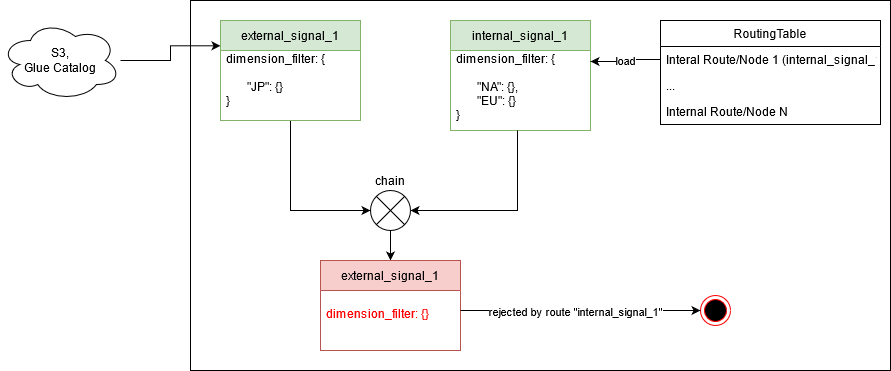

The diagram above was exported from draw.io. Its source (the exported page's mxGraphModel, read from the mxfile embedded in the PNG):
<mxGraphModel dx="1888" dy="564" grid="1" gridSize="10" guides="1" tooltips="1" connect="1" arrows="1" fold="1" page="1" pageScale="1" pageWidth="850" pageHeight="1100" math="0" shadow="0">
  <root>
    <mxCell id="0" />
    <mxCell id="1" parent="0" />
    <mxCell id="xmWAIV1XLPqgxJS_HPDb-3" value="" style="rounded=0;whiteSpace=wrap;html=1;" vertex="1" parent="1">
      <mxGeometry x="160" y="10" width="700" height="370" as="geometry" />
    </mxCell>
    <mxCell id="xmWAIV1XLPqgxJS_HPDb-29" style="edgeStyle=orthogonalEdgeStyle;rounded=0;orthogonalLoop=1;jettySize=auto;html=1;entryX=0;entryY=-0.067;entryDx=0;entryDy=0;entryPerimeter=0;" edge="1" parent="1" source="xmWAIV1XLPqgxJS_HPDb-1" target="xmWAIV1XLPqgxJS_HPDb-26">
      <mxGeometry relative="1" as="geometry" />
    </mxCell>
    <mxCell id="xmWAIV1XLPqgxJS_HPDb-1" value="&lt;div&gt;S3, &lt;br&gt;&lt;/div&gt;&lt;div&gt;Glue Catalog&lt;br&gt;&lt;/div&gt;" style="ellipse;shape=cloud;whiteSpace=wrap;html=1;" vertex="1" parent="1">
      <mxGeometry x="-30" y="30" width="120" height="80" as="geometry" />
    </mxCell>
    <mxCell id="xmWAIV1XLPqgxJS_HPDb-37" style="edgeStyle=orthogonalEdgeStyle;rounded=0;orthogonalLoop=1;jettySize=auto;html=1;entryX=0.5;entryY=0;entryDx=0;entryDy=0;" edge="1" parent="1" source="xmWAIV1XLPqgxJS_HPDb-5" target="xmWAIV1XLPqgxJS_HPDb-34">
      <mxGeometry relative="1" as="geometry" />
    </mxCell>
    <mxCell id="xmWAIV1XLPqgxJS_HPDb-5" value="chain" style="shape=sumEllipse;perimeter=ellipsePerimeter;whiteSpace=wrap;html=1;backgroundOutline=1;labelPosition=center;verticalLabelPosition=top;align=center;verticalAlign=bottom;" vertex="1" parent="1">
      <mxGeometry x="340" y="200" width="40" height="40" as="geometry" />
    </mxCell>
    <mxCell id="xmWAIV1XLPqgxJS_HPDb-19" value="RoutingTable" style="swimlane;fontStyle=0;childLayout=stackLayout;horizontal=1;startSize=26;fillColor=none;horizontalStack=0;resizeParent=1;resizeParentMax=0;resizeLast=0;collapsible=1;marginBottom=0;" vertex="1" parent="1">
      <mxGeometry x="630" y="30" width="220" height="104" as="geometry" />
    </mxCell>
    <mxCell id="xmWAIV1XLPqgxJS_HPDb-20" value="Interal Route/Node 1 (internal_signal_1)" style="text;strokeColor=none;fillColor=none;align=left;verticalAlign=top;spacingLeft=4;spacingRight=4;overflow=hidden;rotatable=0;points=[[0,0.5],[1,0.5]];portConstraint=eastwest;" vertex="1" parent="xmWAIV1XLPqgxJS_HPDb-19">
      <mxGeometry y="26" width="220" height="26" as="geometry" />
    </mxCell>
    <mxCell id="xmWAIV1XLPqgxJS_HPDb-21" value="..." style="text;strokeColor=none;fillColor=none;align=left;verticalAlign=top;spacingLeft=4;spacingRight=4;overflow=hidden;rotatable=0;points=[[0,0.5],[1,0.5]];portConstraint=eastwest;" vertex="1" parent="xmWAIV1XLPqgxJS_HPDb-19">
      <mxGeometry y="52" width="220" height="26" as="geometry" />
    </mxCell>
    <mxCell id="xmWAIV1XLPqgxJS_HPDb-22" value="Internal Route/Node N" style="text;strokeColor=none;fillColor=none;align=left;verticalAlign=top;spacingLeft=4;spacingRight=4;overflow=hidden;rotatable=0;points=[[0,0.5],[1,0.5]];portConstraint=eastwest;" vertex="1" parent="xmWAIV1XLPqgxJS_HPDb-19">
      <mxGeometry y="78" width="220" height="26" as="geometry" />
    </mxCell>
    <mxCell id="xmWAIV1XLPqgxJS_HPDb-32" style="edgeStyle=orthogonalEdgeStyle;rounded=0;orthogonalLoop=1;jettySize=auto;html=1;entryX=0;entryY=0.5;entryDx=0;entryDy=0;" edge="1" parent="1" source="xmWAIV1XLPqgxJS_HPDb-25" target="xmWAIV1XLPqgxJS_HPDb-5">
      <mxGeometry relative="1" as="geometry">
        <Array as="points">
          <mxPoint x="260" y="220" />
        </Array>
      </mxGeometry>
    </mxCell>
    <mxCell id="xmWAIV1XLPqgxJS_HPDb-25" value="external_signal_1" style="swimlane;fontStyle=0;childLayout=stackLayout;horizontal=1;startSize=30;horizontalStack=0;resizeParent=1;resizeParentMax=0;resizeLast=0;collapsible=1;marginBottom=0;fillColor=#d5e8d4;strokeColor=#82b366;" vertex="1" parent="1">
      <mxGeometry x="190" y="30" width="140" height="100" as="geometry" />
    </mxCell>
    <mxCell id="xmWAIV1XLPqgxJS_HPDb-26" value="dimension_filter: { &#10;&#10;       &quot;JP&quot;: {}&#10;}&#10;" style="text;strokeColor=none;fillColor=none;align=left;verticalAlign=middle;spacingLeft=4;spacingRight=4;overflow=hidden;points=[[0,0.5],[1,0.5]];portConstraint=eastwest;rotatable=0;" vertex="1" parent="xmWAIV1XLPqgxJS_HPDb-25">
      <mxGeometry y="30" width="140" height="70" as="geometry" />
    </mxCell>
    <mxCell id="xmWAIV1XLPqgxJS_HPDb-30" value="internal_signal_1" style="swimlane;fontStyle=0;childLayout=stackLayout;horizontal=1;startSize=30;horizontalStack=0;resizeParent=1;resizeParentMax=0;resizeLast=0;collapsible=1;marginBottom=0;fillColor=#d5e8d4;strokeColor=#82b366;" vertex="1" parent="1">
      <mxGeometry x="420" y="30" width="140" height="110" as="geometry" />
    </mxCell>
    <mxCell id="xmWAIV1XLPqgxJS_HPDb-31" value="dimension_filter: { &#10;&#10;       &quot;NA&quot;: {},&#10;       &quot;EU&quot;: {}&#10;}&#10;" style="text;strokeColor=none;fillColor=none;align=left;verticalAlign=middle;spacingLeft=4;spacingRight=4;overflow=hidden;points=[[0,0.5],[1,0.5]];portConstraint=eastwest;rotatable=0;" vertex="1" parent="xmWAIV1XLPqgxJS_HPDb-30">
      <mxGeometry y="30" width="140" height="80" as="geometry" />
    </mxCell>
    <mxCell id="xmWAIV1XLPqgxJS_HPDb-33" style="edgeStyle=orthogonalEdgeStyle;rounded=0;orthogonalLoop=1;jettySize=auto;html=1;entryX=1;entryY=0.5;entryDx=0;entryDy=0;" edge="1" parent="1" source="xmWAIV1XLPqgxJS_HPDb-31" target="xmWAIV1XLPqgxJS_HPDb-5">
      <mxGeometry relative="1" as="geometry">
        <mxPoint x="270" y="145" as="sourcePoint" />
        <mxPoint x="350" y="230" as="targetPoint" />
        <Array as="points">
          <mxPoint x="487" y="220" />
        </Array>
      </mxGeometry>
    </mxCell>
    <mxCell id="xmWAIV1XLPqgxJS_HPDb-34" value="external_signal_1" style="swimlane;fontStyle=0;childLayout=stackLayout;horizontal=1;startSize=30;horizontalStack=0;resizeParent=1;resizeParentMax=0;resizeLast=0;collapsible=1;marginBottom=0;fillColor=#f8cecc;strokeColor=#b85450;" vertex="1" parent="1">
      <mxGeometry x="290" y="270" width="140" height="90" as="geometry" />
    </mxCell>
    <mxCell id="xmWAIV1XLPqgxJS_HPDb-35" value="dimension_filter: {}&#10;" style="text;strokeColor=none;fillColor=none;align=left;verticalAlign=middle;spacingLeft=4;spacingRight=4;overflow=hidden;points=[[0,0.5],[1,0.5]];portConstraint=eastwest;rotatable=0;fontColor=#FF0000;" vertex="1" parent="xmWAIV1XLPqgxJS_HPDb-34">
      <mxGeometry y="30" width="140" height="60" as="geometry" />
    </mxCell>
    <mxCell id="xmWAIV1XLPqgxJS_HPDb-36" value="" style="ellipse;html=1;shape=endState;fillColor=#000000;strokeColor=#ff0000;" vertex="1" parent="1">
      <mxGeometry x="670" y="305" width="30" height="30" as="geometry" />
    </mxCell>
    <mxCell id="xmWAIV1XLPqgxJS_HPDb-39" style="edgeStyle=orthogonalEdgeStyle;rounded=0;orthogonalLoop=1;jettySize=auto;html=1;" edge="1" parent="1" source="xmWAIV1XLPqgxJS_HPDb-35">
      <mxGeometry relative="1" as="geometry">
        <mxPoint x="670" y="320" as="targetPoint" />
        <Array as="points">
          <mxPoint x="670" y="320" />
        </Array>
      </mxGeometry>
    </mxCell>
    <mxCell id="xmWAIV1XLPqgxJS_HPDb-40" value="rejected by route &quot;internal_signal_1&quot;" style="edgeLabel;html=1;align=center;verticalAlign=middle;resizable=0;points=[];" vertex="1" connectable="0" parent="xmWAIV1XLPqgxJS_HPDb-39">
      <mxGeometry x="-0.0483" relative="1" as="geometry">
        <mxPoint as="offset" />
      </mxGeometry>
    </mxCell>
    <mxCell id="xmWAIV1XLPqgxJS_HPDb-41" value="load" style="edgeStyle=orthogonalEdgeStyle;rounded=0;orthogonalLoop=1;jettySize=auto;html=1;" edge="1" parent="1" source="xmWAIV1XLPqgxJS_HPDb-20">
      <mxGeometry relative="1" as="geometry">
        <mxPoint x="560" y="71" as="targetPoint" />
      </mxGeometry>
    </mxCell>
  </root>
</mxGraphModel>